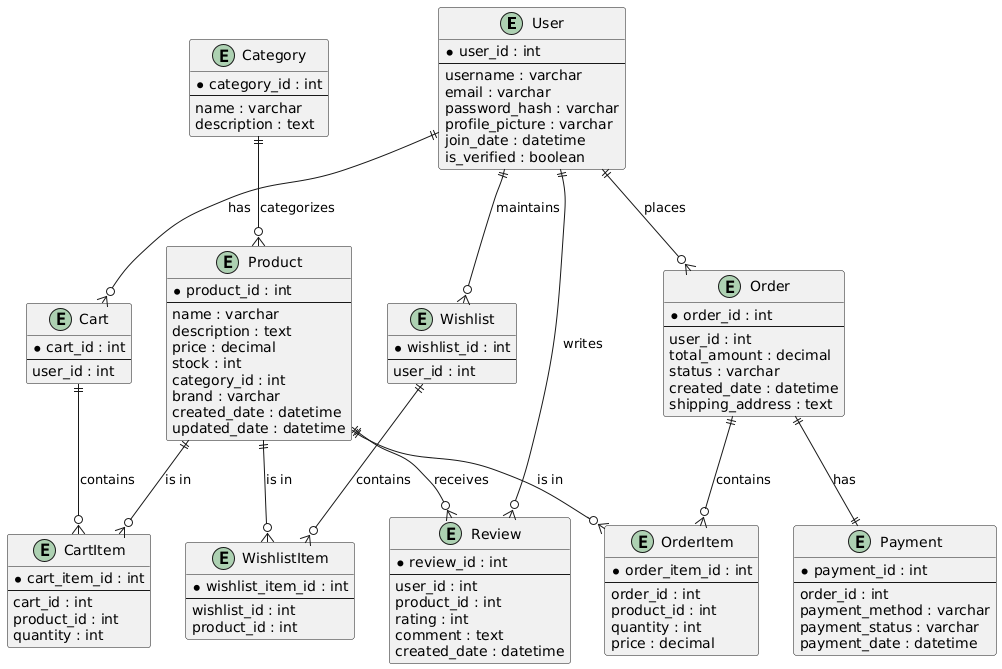

The diagram above was rendered by PlantUML. Its source (embedded in the PNG):
@startuml
entity User {
  *user_id : int
  --
  username : varchar
  email : varchar
  password_hash : varchar
  profile_picture : varchar
  join_date : datetime
  is_verified : boolean
}

entity Product {
  *product_id : int
  --
  name : varchar
  description : text
  price : decimal
  stock : int
  category_id : int
  brand : varchar
  created_date : datetime
  updated_date : datetime
}

entity Category {
  *category_id : int
  --
  name : varchar
  description : text
}

entity Order {
  *order_id : int
  --
  user_id : int
  total_amount : decimal
  status : varchar
  created_date : datetime
  shipping_address : text
}

entity OrderItem {
  *order_item_id : int
  --
  order_id : int
  product_id : int
  quantity : int
  price : decimal
}

entity Cart {
  *cart_id : int
  --
  user_id : int
}

entity CartItem {
  *cart_item_id : int
  --
  cart_id : int
  product_id : int
  quantity : int
}

entity Payment {
  *payment_id : int
  --
  order_id : int
  payment_method : varchar
  payment_status : varchar
  payment_date : datetime
}

entity Review {
  *review_id : int
  --
  user_id : int
  product_id : int
  rating : int
  comment : text
  created_date : datetime
}

entity Wishlist {
  *wishlist_id : int
  --
  user_id : int
}

entity WishlistItem {
  *wishlist_item_id : int
  --
  wishlist_id : int
  product_id : int
}

User ||--o{ Order : "places"
Order ||--o{ OrderItem : "contains"
Product ||--o{ OrderItem : "is in"
User ||--o{ Cart : "has"
Cart ||--o{ CartItem : "contains"
Product ||--o{ CartItem : "is in"
Category ||--o{ Product : "categorizes"
User ||--o{ Review : "writes"
Product ||--o{ Review : "receives"
User ||--o{ Wishlist : "maintains"
Wishlist ||--o{ WishlistItem : "contains"
Product ||--o{ WishlistItem : "is in"
Order ||--|| Payment : "has"
@enduml